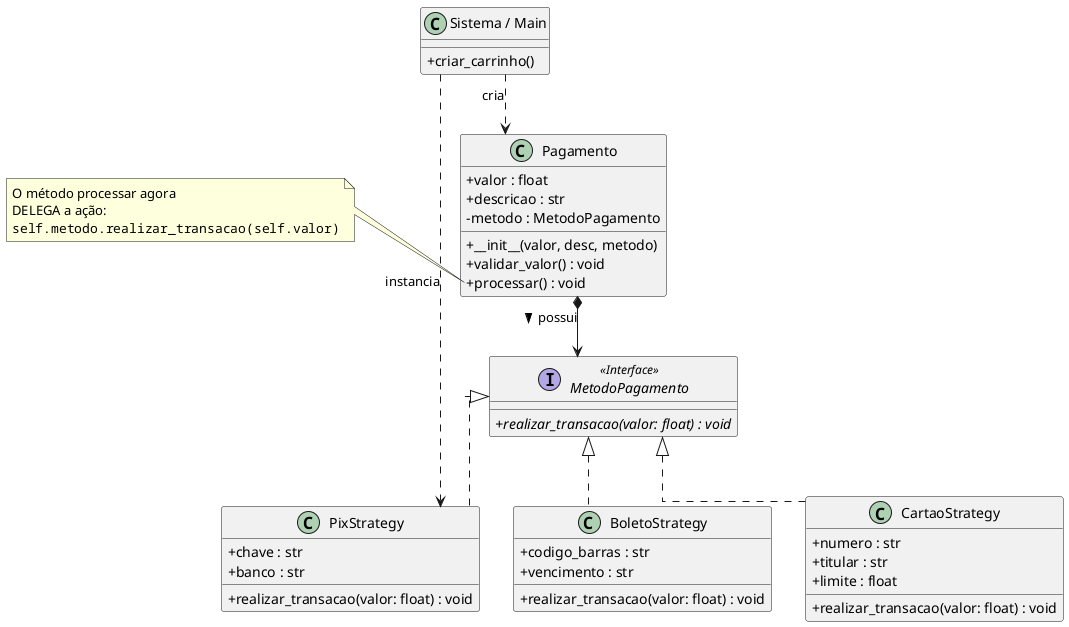

The diagram above was rendered by PlantUML. Its source (embedded in the PNG):
@startuml

' Configurações visuais
skinparam classAttributeIconSize 0
skinparam linetype ortho

' 1. A Interface da Estratégia (O "Como" pagar)
interface MetodoPagamento <<Interface>> {
    + {abstract} realizar_transacao(valor: float) : void
}

' 2. O Contexto (O objeto Pagamento em si)
class Pagamento {
    + valor : float
    + descricao : str
    - metodo : MetodoPagamento
    __
    + __init__(valor, desc, metodo)
    + validar_valor() : void
    + processar() : void
}

' 3. Implementações Concretas das Estratégias
class PixStrategy {
    + chave : str
    + banco : str
    __
    + realizar_transacao(valor: float) : void
}

class CartaoStrategy {
    + numero : str
    + titular : str
    + limite : float
    __
    + realizar_transacao(valor: float) : void
}

class BoletoStrategy {
    + codigo_barras : str
    + vencimento : str
    __
    + realizar_transacao(valor: float) : void
}

' 4. Cliente
class "Sistema / Main" as Main {
    + criar_carrinho()
}

' Relacionamentos

' Composição: Pagamento "TEM UM" Método
Pagamento *--> MetodoPagamento : possui >

' Realização/Implementação das interfaces
MetodoPagamento <|.. PixStrategy
MetodoPagamento <|.. CartaoStrategy
MetodoPagamento <|.. BoletoStrategy

Main ..> Pagamento : cria
Main ..> PixStrategy : instancia

note left of Pagamento::processar
  O método processar agora 
  DELEGA a ação:
  ""self.metodo.realizar_transacao(self.valor)""
end note

@enduml